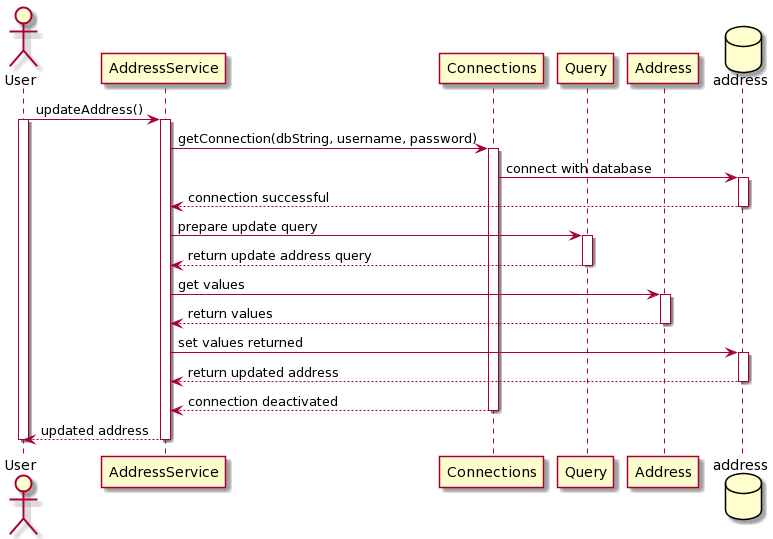

The diagram above was rendered by PlantUML. Its source (embedded in the PNG):
@startuml
actor User
database address order 29

User -> AddressService : updateAddress()
activate User
activate AddressService
AddressService -> Connections : getConnection(dbString, username, password)
activate Connections
Connections -> address : connect with database 
activate address
address --> AddressService : connection successful
deactivate address
AddressService -> Query : prepare update query
activate Query
Query --> AddressService : return update address query
deactivate Query
AddressService -> Address : get values
activate Address
Address --> AddressService : return values
deactivate Address
AddressService -> address : set values returned
activate address
address --> AddressService : return updated address
deactivate address
Connections --> AddressService : connection deactivated
deactivate Connections
AddressService --> User : updated address 

deactivate AddressService 
deactivate User
@enduml